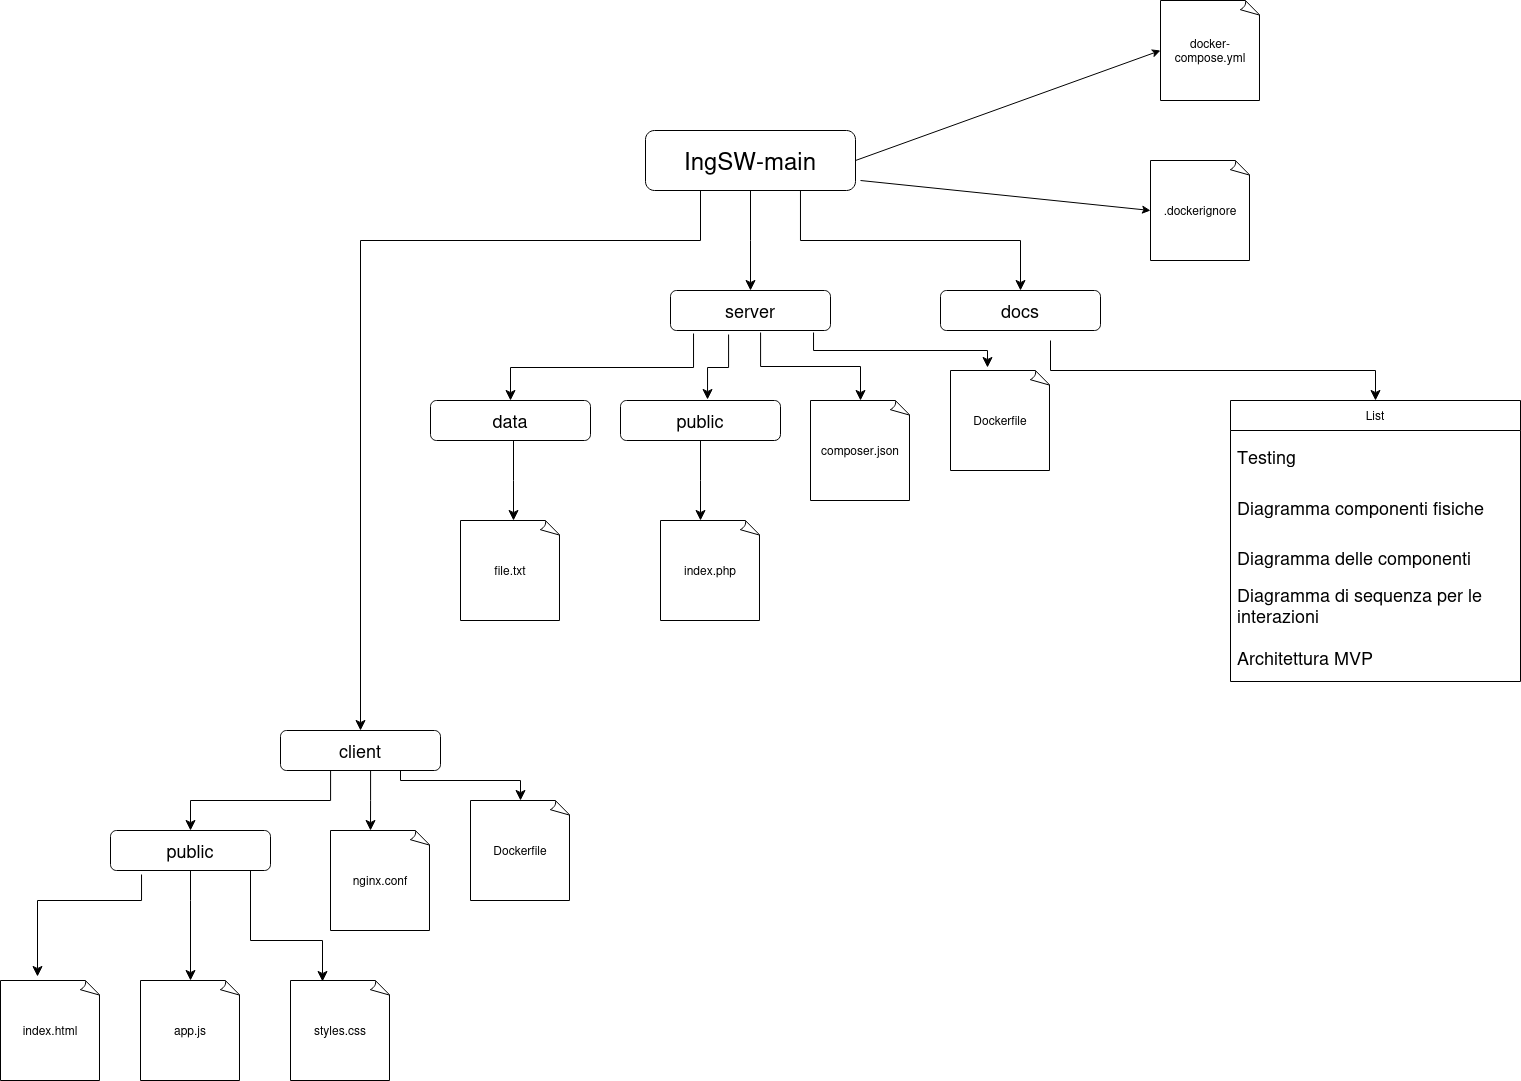

The diagram above was exported from draw.io. Its source (the exported page's mxGraphModel, read from the mxfile embedded in the PNG):
<mxGraphModel dx="2534" dy="1640" grid="1" gridSize="10" guides="1" tooltips="1" connect="1" arrows="1" fold="1" page="1" pageScale="1" pageWidth="1100" pageHeight="850" background="none" math="0" shadow="0">
  <root>
    <mxCell id="0" />
    <mxCell id="1" parent="0" />
    <mxCell id="yFkQwc70sJd5sWlQcIqO-4" value="&lt;font style=&quot;font-size: 24px;&quot;&gt;IngSW-main&lt;/font&gt;" style="rounded=1;whiteSpace=wrap;html=1;" vertex="1" parent="1">
      <mxGeometry x="435" y="40" width="210" height="60" as="geometry" />
    </mxCell>
    <mxCell id="yFkQwc70sJd5sWlQcIqO-5" value="" style="edgeStyle=elbowEdgeStyle;elbow=vertical;endArrow=classic;html=1;curved=0;rounded=0;endSize=8;startSize=8;" edge="1" parent="1" target="yFkQwc70sJd5sWlQcIqO-7">
      <mxGeometry width="50" height="50" relative="1" as="geometry">
        <mxPoint x="490" y="100" as="sourcePoint" />
        <mxPoint x="110" y="200" as="targetPoint" />
        <Array as="points">
          <mxPoint x="310" y="150" />
        </Array>
      </mxGeometry>
    </mxCell>
    <mxCell id="yFkQwc70sJd5sWlQcIqO-6" value="" style="edgeStyle=elbowEdgeStyle;elbow=vertical;endArrow=classic;html=1;curved=0;rounded=0;endSize=8;startSize=8;entryX=0.5;entryY=0;entryDx=0;entryDy=0;" edge="1" parent="1" target="yFkQwc70sJd5sWlQcIqO-9">
      <mxGeometry width="50" height="50" relative="1" as="geometry">
        <mxPoint x="540" y="100" as="sourcePoint" />
        <mxPoint x="520" y="200" as="targetPoint" />
      </mxGeometry>
    </mxCell>
    <mxCell id="yFkQwc70sJd5sWlQcIqO-7" value="client" style="rounded=1;whiteSpace=wrap;html=1;fontSize=18;" vertex="1" parent="1">
      <mxGeometry x="70" y="640" width="160" height="40" as="geometry" />
    </mxCell>
    <mxCell id="yFkQwc70sJd5sWlQcIqO-9" value="server" style="rounded=1;whiteSpace=wrap;html=1;fontSize=18;" vertex="1" parent="1">
      <mxGeometry x="460" y="200" width="160" height="40" as="geometry" />
    </mxCell>
    <mxCell id="yFkQwc70sJd5sWlQcIqO-10" value="docs" style="rounded=1;whiteSpace=wrap;html=1;fontSize=18;" vertex="1" parent="1">
      <mxGeometry x="730" y="200" width="160" height="40" as="geometry" />
    </mxCell>
    <mxCell id="yFkQwc70sJd5sWlQcIqO-11" value="" style="edgeStyle=elbowEdgeStyle;elbow=vertical;endArrow=classic;html=1;curved=0;rounded=0;endSize=8;startSize=8;exitX=0.738;exitY=1;exitDx=0;exitDy=0;exitPerimeter=0;" edge="1" parent="1" source="yFkQwc70sJd5sWlQcIqO-4" target="yFkQwc70sJd5sWlQcIqO-10">
      <mxGeometry width="50" height="50" relative="1" as="geometry">
        <mxPoint x="590" y="110" as="sourcePoint" />
        <mxPoint x="550" y="210" as="targetPoint" />
      </mxGeometry>
    </mxCell>
    <mxCell id="yFkQwc70sJd5sWlQcIqO-35" value="" style="edgeStyle=elbowEdgeStyle;elbow=vertical;endArrow=classic;html=1;curved=0;rounded=0;endSize=8;startSize=8;entryX=0.5;entryY=0;entryDx=0;entryDy=0;" edge="1" parent="1" target="yFkQwc70sJd5sWlQcIqO-36">
      <mxGeometry width="50" height="50" relative="1" as="geometry">
        <mxPoint x="840" y="250" as="sourcePoint" />
        <mxPoint x="840" y="350" as="targetPoint" />
        <Array as="points">
          <mxPoint x="970" y="280" />
        </Array>
      </mxGeometry>
    </mxCell>
    <mxCell id="yFkQwc70sJd5sWlQcIqO-36" value="List" style="swimlane;fontStyle=0;childLayout=stackLayout;horizontal=1;startSize=30;horizontalStack=0;resizeParent=1;resizeParentMax=0;resizeLast=0;collapsible=1;marginBottom=0;whiteSpace=wrap;html=1;" vertex="1" parent="1">
      <mxGeometry x="1020" y="310" width="290" height="281" as="geometry">
        <mxRectangle x="300" y="330" width="60" height="30" as="alternateBounds" />
      </mxGeometry>
    </mxCell>
    <mxCell id="yFkQwc70sJd5sWlQcIqO-34" value="&lt;font style=&quot;font-size: 18px;&quot;&gt;Testing&lt;/font&gt;" style="shape=partialRectangle;html=1;whiteSpace=wrap;connectable=0;strokeColor=inherit;overflow=hidden;fillColor=none;top=0;left=0;bottom=0;right=0;pointerEvents=1;fontSize=12;align=left;spacingLeft=5;" vertex="1" parent="yFkQwc70sJd5sWlQcIqO-36">
      <mxGeometry y="30" width="290" height="51" as="geometry">
        <mxRectangle width="320" height="51" as="alternateBounds" />
      </mxGeometry>
    </mxCell>
    <mxCell id="yFkQwc70sJd5sWlQcIqO-21" value="" style="shape=table;startSize=0;container=1;collapsible=0;childLayout=tableLayout;fontSize=18;fillColor=none;strokeColor=none;" vertex="1" parent="yFkQwc70sJd5sWlQcIqO-36">
      <mxGeometry y="81" width="290" height="200" as="geometry" />
    </mxCell>
    <mxCell id="yFkQwc70sJd5sWlQcIqO-22" value="" style="shape=tableRow;horizontal=0;startSize=0;swimlaneHead=0;swimlaneBody=0;strokeColor=inherit;top=0;left=0;bottom=0;right=0;collapsible=0;dropTarget=0;fillColor=none;points=[[0,0.5],[1,0.5]];portConstraint=eastwest;fontSize=18;" vertex="1" parent="yFkQwc70sJd5sWlQcIqO-21">
      <mxGeometry width="290" height="51" as="geometry" />
    </mxCell>
    <mxCell id="yFkQwc70sJd5sWlQcIqO-23" value="&lt;font style=&quot;font-size: 18px;&quot;&gt;Diagramma componenti fisiche&lt;/font&gt;" style="shape=partialRectangle;html=1;whiteSpace=wrap;connectable=0;strokeColor=inherit;overflow=hidden;fillColor=none;top=0;left=0;bottom=0;right=0;pointerEvents=1;fontSize=12;align=left;spacingLeft=5;" vertex="1" parent="yFkQwc70sJd5sWlQcIqO-22">
      <mxGeometry width="290" height="51" as="geometry">
        <mxRectangle width="290" height="51" as="alternateBounds" />
      </mxGeometry>
    </mxCell>
    <mxCell id="yFkQwc70sJd5sWlQcIqO-24" value="" style="shape=tableRow;horizontal=0;startSize=0;swimlaneHead=0;swimlaneBody=0;strokeColor=inherit;top=0;left=0;bottom=0;right=0;collapsible=0;dropTarget=0;fillColor=none;points=[[0,0.5],[1,0.5]];portConstraint=eastwest;fontSize=16;" vertex="1" parent="yFkQwc70sJd5sWlQcIqO-21">
      <mxGeometry y="51" width="290" height="49" as="geometry" />
    </mxCell>
    <mxCell id="yFkQwc70sJd5sWlQcIqO-25" value="&lt;font style=&quot;font-size: 18px;&quot;&gt;Diagramma delle componenti&lt;/font&gt;" style="shape=partialRectangle;html=1;whiteSpace=wrap;connectable=0;strokeColor=inherit;overflow=hidden;fillColor=none;top=0;left=0;bottom=0;right=0;pointerEvents=1;fontSize=12;align=left;spacingLeft=5;" vertex="1" parent="yFkQwc70sJd5sWlQcIqO-24">
      <mxGeometry width="290" height="49" as="geometry">
        <mxRectangle width="290" height="49" as="alternateBounds" />
      </mxGeometry>
    </mxCell>
    <mxCell id="yFkQwc70sJd5sWlQcIqO-26" value="" style="shape=tableRow;horizontal=0;startSize=0;swimlaneHead=0;swimlaneBody=0;strokeColor=inherit;top=0;left=0;bottom=0;right=0;collapsible=0;dropTarget=0;fillColor=none;points=[[0,0.5],[1,0.5]];portConstraint=eastwest;fontSize=16;" vertex="1" parent="yFkQwc70sJd5sWlQcIqO-21">
      <mxGeometry y="100" width="290" height="51" as="geometry" />
    </mxCell>
    <mxCell id="yFkQwc70sJd5sWlQcIqO-27" value="&lt;div&gt;&lt;font style=&quot;font-size: 18px;&quot;&gt;Diagramma di sequenza per le interazioni &lt;br&gt;&lt;/font&gt;&lt;/div&gt;&lt;div&gt;&lt;font style=&quot;font-size: 18px;&quot;&gt;&lt;br&gt;&lt;/font&gt;&lt;/div&gt;" style="shape=partialRectangle;html=1;whiteSpace=wrap;connectable=0;strokeColor=inherit;overflow=hidden;fillColor=none;top=0;left=0;bottom=0;right=0;pointerEvents=1;fontSize=12;align=left;spacingLeft=5;" vertex="1" parent="yFkQwc70sJd5sWlQcIqO-26">
      <mxGeometry width="290" height="51" as="geometry">
        <mxRectangle width="290" height="51" as="alternateBounds" />
      </mxGeometry>
    </mxCell>
    <mxCell id="yFkQwc70sJd5sWlQcIqO-28" style="shape=tableRow;horizontal=0;startSize=0;swimlaneHead=0;swimlaneBody=0;strokeColor=inherit;top=0;left=0;bottom=0;right=0;collapsible=0;dropTarget=0;fillColor=none;points=[[0,0.5],[1,0.5]];portConstraint=eastwest;fontSize=16;" vertex="1" parent="yFkQwc70sJd5sWlQcIqO-21">
      <mxGeometry y="151" width="290" height="49" as="geometry" />
    </mxCell>
    <mxCell id="yFkQwc70sJd5sWlQcIqO-29" value="&lt;div&gt;Architettura MVP&lt;/div&gt;" style="shape=partialRectangle;html=1;whiteSpace=wrap;connectable=0;strokeColor=inherit;overflow=hidden;fillColor=none;top=0;left=0;bottom=0;right=0;pointerEvents=1;fontSize=18;align=left;spacingLeft=5;" vertex="1" parent="yFkQwc70sJd5sWlQcIqO-28">
      <mxGeometry width="290" height="49" as="geometry">
        <mxRectangle width="290" height="49" as="alternateBounds" />
      </mxGeometry>
    </mxCell>
    <mxCell id="yFkQwc70sJd5sWlQcIqO-41" value="public" style="rounded=1;whiteSpace=wrap;html=1;fontSize=18;" vertex="1" parent="1">
      <mxGeometry x="410" y="310" width="160" height="40" as="geometry" />
    </mxCell>
    <mxCell id="yFkQwc70sJd5sWlQcIqO-42" value="data" style="rounded=1;whiteSpace=wrap;html=1;fontSize=18;" vertex="1" parent="1">
      <mxGeometry x="220" y="310" width="160" height="40" as="geometry" />
    </mxCell>
    <mxCell id="yFkQwc70sJd5sWlQcIqO-43" value="Dockerfile" style="whiteSpace=wrap;html=1;shape=mxgraph.basic.document" vertex="1" parent="1">
      <mxGeometry x="740" y="280" width="100" height="100" as="geometry" />
    </mxCell>
    <mxCell id="yFkQwc70sJd5sWlQcIqO-44" value="&lt;div&gt;composer.json&lt;/div&gt;" style="whiteSpace=wrap;html=1;shape=mxgraph.basic.document" vertex="1" parent="1">
      <mxGeometry x="600" y="310" width="100" height="100" as="geometry" />
    </mxCell>
    <mxCell id="yFkQwc70sJd5sWlQcIqO-45" value="" style="edgeStyle=elbowEdgeStyle;elbow=vertical;endArrow=classic;html=1;curved=0;rounded=0;endSize=8;startSize=8;entryX=0.5;entryY=0;entryDx=0;entryDy=0;exitX=0.144;exitY=1.075;exitDx=0;exitDy=0;exitPerimeter=0;" edge="1" parent="1" source="yFkQwc70sJd5sWlQcIqO-9" target="yFkQwc70sJd5sWlQcIqO-42">
      <mxGeometry width="50" height="50" relative="1" as="geometry">
        <mxPoint x="530" y="240" as="sourcePoint" />
        <mxPoint x="530" y="340" as="targetPoint" />
      </mxGeometry>
    </mxCell>
    <mxCell id="yFkQwc70sJd5sWlQcIqO-46" value="" style="edgeStyle=elbowEdgeStyle;elbow=vertical;endArrow=classic;html=1;curved=0;rounded=0;endSize=8;startSize=8;entryX=0.544;entryY=-0.025;entryDx=0;entryDy=0;entryPerimeter=0;exitX=0.363;exitY=1.1;exitDx=0;exitDy=0;exitPerimeter=0;" edge="1" parent="1" source="yFkQwc70sJd5sWlQcIqO-9" target="yFkQwc70sJd5sWlQcIqO-41">
      <mxGeometry width="50" height="50" relative="1" as="geometry">
        <mxPoint x="540" y="250" as="sourcePoint" />
        <mxPoint x="310" y="320" as="targetPoint" />
      </mxGeometry>
    </mxCell>
    <mxCell id="yFkQwc70sJd5sWlQcIqO-47" value="" style="edgeStyle=elbowEdgeStyle;elbow=vertical;endArrow=classic;html=1;curved=0;rounded=0;endSize=8;startSize=8;entryX=0.5;entryY=0;entryDx=0;entryDy=0;entryPerimeter=0;exitX=0.563;exitY=1.05;exitDx=0;exitDy=0;exitPerimeter=0;" edge="1" parent="1" source="yFkQwc70sJd5sWlQcIqO-9" target="yFkQwc70sJd5sWlQcIqO-44">
      <mxGeometry width="50" height="50" relative="1" as="geometry">
        <mxPoint x="550" y="250" as="sourcePoint" />
        <mxPoint x="350" y="310" as="targetPoint" />
      </mxGeometry>
    </mxCell>
    <mxCell id="yFkQwc70sJd5sWlQcIqO-48" value="" style="edgeStyle=elbowEdgeStyle;elbow=vertical;endArrow=classic;html=1;curved=0;rounded=0;endSize=8;startSize=8;entryX=0.37;entryY=-0.03;entryDx=0;entryDy=0;entryPerimeter=0;exitX=0.894;exitY=1.05;exitDx=0;exitDy=0;exitPerimeter=0;" edge="1" parent="1" source="yFkQwc70sJd5sWlQcIqO-9" target="yFkQwc70sJd5sWlQcIqO-43">
      <mxGeometry width="50" height="50" relative="1" as="geometry">
        <mxPoint x="570" y="250" as="sourcePoint" />
        <mxPoint x="330" y="340" as="targetPoint" />
      </mxGeometry>
    </mxCell>
    <mxCell id="yFkQwc70sJd5sWlQcIqO-49" value="file.txt" style="whiteSpace=wrap;html=1;shape=mxgraph.basic.document" vertex="1" parent="1">
      <mxGeometry x="250" y="430" width="100" height="100" as="geometry" />
    </mxCell>
    <mxCell id="yFkQwc70sJd5sWlQcIqO-50" value="" style="edgeStyle=elbowEdgeStyle;elbow=vertical;endArrow=classic;html=1;curved=0;rounded=0;endSize=8;startSize=8;exitX=0.144;exitY=1.075;exitDx=0;exitDy=0;exitPerimeter=0;entryX=0.53;entryY=0;entryDx=0;entryDy=0;entryPerimeter=0;" edge="1" parent="1" target="yFkQwc70sJd5sWlQcIqO-49">
      <mxGeometry width="50" height="50" relative="1" as="geometry">
        <mxPoint x="303" y="350" as="sourcePoint" />
        <mxPoint x="300" y="430" as="targetPoint" />
      </mxGeometry>
    </mxCell>
    <mxCell id="yFkQwc70sJd5sWlQcIqO-52" value="index.php" style="whiteSpace=wrap;html=1;shape=mxgraph.basic.document" vertex="1" parent="1">
      <mxGeometry x="450" y="430" width="100" height="100" as="geometry" />
    </mxCell>
    <mxCell id="yFkQwc70sJd5sWlQcIqO-53" value="" style="edgeStyle=elbowEdgeStyle;elbow=vertical;endArrow=classic;html=1;curved=0;rounded=0;endSize=8;startSize=8;exitX=0.144;exitY=1.075;exitDx=0;exitDy=0;exitPerimeter=0;entryX=0.53;entryY=0;entryDx=0;entryDy=0;entryPerimeter=0;" edge="1" parent="1">
      <mxGeometry width="50" height="50" relative="1" as="geometry">
        <mxPoint x="490" y="350" as="sourcePoint" />
        <mxPoint x="490" y="430" as="targetPoint" />
      </mxGeometry>
    </mxCell>
    <mxCell id="yFkQwc70sJd5sWlQcIqO-55" value="&lt;div&gt;.dockerignore&lt;/div&gt;" style="whiteSpace=wrap;html=1;shape=mxgraph.basic.document" vertex="1" parent="1">
      <mxGeometry x="940" y="70" width="100" height="100" as="geometry" />
    </mxCell>
    <mxCell id="yFkQwc70sJd5sWlQcIqO-56" value="docker-compose.yml" style="whiteSpace=wrap;html=1;shape=mxgraph.basic.document" vertex="1" parent="1">
      <mxGeometry x="950" y="-90" width="100" height="100" as="geometry" />
    </mxCell>
    <mxCell id="yFkQwc70sJd5sWlQcIqO-60" value="" style="endArrow=classic;html=1;rounded=0;entryX=0;entryY=0.5;entryDx=0;entryDy=0;entryPerimeter=0;" edge="1" parent="1" target="yFkQwc70sJd5sWlQcIqO-56">
      <mxGeometry width="50" height="50" relative="1" as="geometry">
        <mxPoint x="645" y="70" as="sourcePoint" />
        <mxPoint x="755" y="40" as="targetPoint" />
      </mxGeometry>
    </mxCell>
    <mxCell id="yFkQwc70sJd5sWlQcIqO-61" value="" style="endArrow=classic;html=1;rounded=0;entryX=0;entryY=0.5;entryDx=0;entryDy=0;entryPerimeter=0;" edge="1" parent="1" target="yFkQwc70sJd5sWlQcIqO-55">
      <mxGeometry width="50" height="50" relative="1" as="geometry">
        <mxPoint x="650" y="90" as="sourcePoint" />
        <mxPoint x="960" y="-30" as="targetPoint" />
      </mxGeometry>
    </mxCell>
    <mxCell id="yFkQwc70sJd5sWlQcIqO-62" value="public" style="rounded=1;whiteSpace=wrap;html=1;fontSize=18;" vertex="1" parent="1">
      <mxGeometry x="-100" y="740" width="160" height="40" as="geometry" />
    </mxCell>
    <mxCell id="yFkQwc70sJd5sWlQcIqO-64" value="nginx.conf" style="whiteSpace=wrap;html=1;shape=mxgraph.basic.document" vertex="1" parent="1">
      <mxGeometry x="120" y="740" width="100" height="100" as="geometry" />
    </mxCell>
    <mxCell id="yFkQwc70sJd5sWlQcIqO-65" value="Dockerfile" style="whiteSpace=wrap;html=1;shape=mxgraph.basic.document" vertex="1" parent="1">
      <mxGeometry x="260" y="710" width="100" height="100" as="geometry" />
    </mxCell>
    <mxCell id="yFkQwc70sJd5sWlQcIqO-66" value="" style="edgeStyle=elbowEdgeStyle;elbow=vertical;endArrow=classic;html=1;curved=0;rounded=0;endSize=8;startSize=8;exitX=0.563;exitY=1;exitDx=0;exitDy=0;exitPerimeter=0;" edge="1" parent="1" source="yFkQwc70sJd5sWlQcIqO-7">
      <mxGeometry width="50" height="50" relative="1" as="geometry">
        <mxPoint x="160" y="700" as="sourcePoint" />
        <mxPoint x="160" y="740" as="targetPoint" />
        <Array as="points">
          <mxPoint x="-250" y="710" />
        </Array>
      </mxGeometry>
    </mxCell>
    <mxCell id="yFkQwc70sJd5sWlQcIqO-67" value="" style="edgeStyle=elbowEdgeStyle;elbow=vertical;endArrow=classic;html=1;curved=0;rounded=0;endSize=8;startSize=8;exitX=0.563;exitY=1;exitDx=0;exitDy=0;exitPerimeter=0;entryX=0.5;entryY=0;entryDx=0;entryDy=0;entryPerimeter=0;" edge="1" parent="1" target="yFkQwc70sJd5sWlQcIqO-65">
      <mxGeometry width="50" height="50" relative="1" as="geometry">
        <mxPoint x="190" y="680" as="sourcePoint" />
        <mxPoint x="320" y="680" as="targetPoint" />
        <Array as="points">
          <mxPoint x="260" y="690" />
        </Array>
      </mxGeometry>
    </mxCell>
    <mxCell id="yFkQwc70sJd5sWlQcIqO-68" value="" style="edgeStyle=elbowEdgeStyle;elbow=vertical;endArrow=classic;html=1;curved=0;rounded=0;endSize=8;startSize=8;exitX=0.313;exitY=1;exitDx=0;exitDy=0;exitPerimeter=0;" edge="1" parent="1" source="yFkQwc70sJd5sWlQcIqO-7" target="yFkQwc70sJd5sWlQcIqO-62">
      <mxGeometry width="50" height="50" relative="1" as="geometry">
        <mxPoint x="120" y="690" as="sourcePoint" />
        <mxPoint x="320" y="720" as="targetPoint" />
        <Array as="points">
          <mxPoint x="140" y="710" />
        </Array>
      </mxGeometry>
    </mxCell>
    <mxCell id="yFkQwc70sJd5sWlQcIqO-69" value="index.html" style="whiteSpace=wrap;html=1;shape=mxgraph.basic.document" vertex="1" parent="1">
      <mxGeometry x="-210" y="890" width="100" height="100" as="geometry" />
    </mxCell>
    <mxCell id="yFkQwc70sJd5sWlQcIqO-70" value="app.js" style="whiteSpace=wrap;html=1;shape=mxgraph.basic.document" vertex="1" parent="1">
      <mxGeometry x="-70" y="890" width="100" height="100" as="geometry" />
    </mxCell>
    <mxCell id="yFkQwc70sJd5sWlQcIqO-71" value="styles.css" style="whiteSpace=wrap;html=1;shape=mxgraph.basic.document" vertex="1" parent="1">
      <mxGeometry x="80" y="890" width="100" height="100" as="geometry" />
    </mxCell>
    <mxCell id="yFkQwc70sJd5sWlQcIqO-74" value="" style="edgeStyle=elbowEdgeStyle;elbow=vertical;endArrow=classic;html=1;curved=0;rounded=0;endSize=8;startSize=8;exitX=0.194;exitY=1.1;exitDx=0;exitDy=0;exitPerimeter=0;entryX=0.37;entryY=-0.04;entryDx=0;entryDy=0;entryPerimeter=0;" edge="1" parent="1" source="yFkQwc70sJd5sWlQcIqO-62" target="yFkQwc70sJd5sWlQcIqO-69">
      <mxGeometry width="50" height="50" relative="1" as="geometry">
        <mxPoint x="-20" y="780" as="sourcePoint" />
        <mxPoint x="-160" y="840" as="targetPoint" />
        <Array as="points">
          <mxPoint y="810" />
        </Array>
      </mxGeometry>
    </mxCell>
    <mxCell id="yFkQwc70sJd5sWlQcIqO-75" value="" style="edgeStyle=elbowEdgeStyle;elbow=vertical;endArrow=classic;html=1;curved=0;rounded=0;endSize=8;startSize=8;exitX=0.5;exitY=1;exitDx=0;exitDy=0;entryX=0.5;entryY=0;entryDx=0;entryDy=0;entryPerimeter=0;" edge="1" parent="1" source="yFkQwc70sJd5sWlQcIqO-62" target="yFkQwc70sJd5sWlQcIqO-70">
      <mxGeometry width="50" height="50" relative="1" as="geometry">
        <mxPoint x="10" y="780" as="sourcePoint" />
        <mxPoint x="-130" y="840" as="targetPoint" />
        <Array as="points">
          <mxPoint x="30" y="810" />
        </Array>
      </mxGeometry>
    </mxCell>
    <mxCell id="yFkQwc70sJd5sWlQcIqO-76" value="" style="edgeStyle=elbowEdgeStyle;elbow=vertical;endArrow=classic;html=1;curved=0;rounded=0;endSize=8;startSize=8;exitX=0.313;exitY=1;exitDx=0;exitDy=0;exitPerimeter=0;entryX=0.32;entryY=0.01;entryDx=0;entryDy=0;entryPerimeter=0;" edge="1" parent="1" target="yFkQwc70sJd5sWlQcIqO-71">
      <mxGeometry width="50" height="50" relative="1" as="geometry">
        <mxPoint x="40" y="780" as="sourcePoint" />
        <mxPoint x="-100" y="840" as="targetPoint" />
        <Array as="points">
          <mxPoint x="80" y="850" />
        </Array>
      </mxGeometry>
    </mxCell>
  </root>
</mxGraphModel>